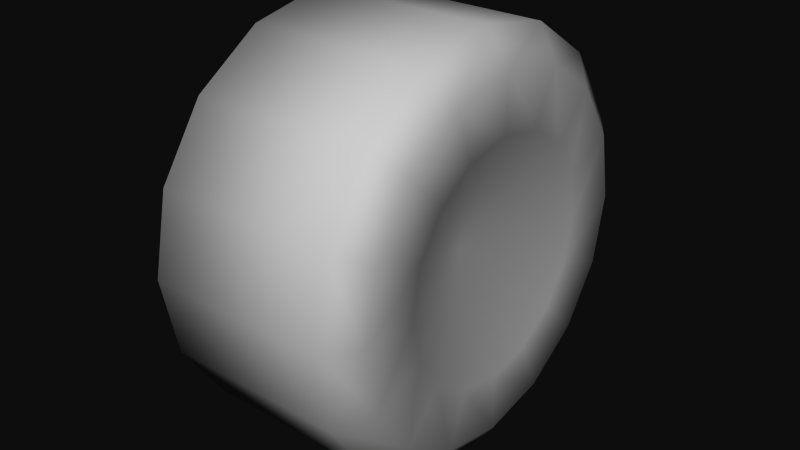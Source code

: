 # Source: Wheel.B.R.blend  (saved by Blender 2.49.2; exported with 4.5.12 LTS)
import bpy
from mathutils import Matrix  # noqa: F401  (used for matrix-valued properties, if any)

bpy.ops.wm.read_factory_settings(use_empty=True)
scene = bpy.context.scene
scene.name = 'Scene'

# ---- collections
col_collection_1 = bpy.data.collections.new('Collection 1'); scene.collection.children.link(col_collection_1)

# ---- materials (node trees are filled in below, after node groups)
mat_material_003 = bpy.data.materials.new('Material.003')
mat_material_003.alpha_threshold = 0.0
mat_material_003.roughness = 0.5
mat_material_003.line_color = (0.0, 0.0, 0.0, 1.0)

# ---- material node trees

# ---- world
world_world = bpy.data.worlds.new('World'); scene.world = world_world
world_world.color = (0.05088, 0.05088, 0.05088)
world_world.use_sun_shadow = False
world_world.sun_shadow_jitter_overblur = 0.0
world_world.cycles.sampling_method = 'MANUAL'
world_world.cycles.sample_map_resolution = 256

# ---- meshes
me_cylinder_002 = bpy.data.meshes.new('Cylinder.002')
me_cylinder_002.from_pydata([(0.1162, 7.451e-09, -0.1807), (0.1162, -0.06915, -0.1669), (0.1162, -0.1278, -0.1278), (0.1162, -0.1669, -0.06915), (0.1162, -0.1807, 7.451e-09), (0.1162, -0.1669, 0.06915), (0.1162, -0.1278, 0.1278), (0.1162, -0.06915, 0.1669), (0.1162, -2.235e-08, 0.1807), (0.1162, 0.06915, 0.1669), (0.1162, 0.1278, 0.1278), (0.1162, 0.1669, 0.06915), (0.1162, 0.1807, 7.451e-09), (0.1162, 0.1669, -0.06915), (0.1162, 0.1278, -0.1278), (0.1162, 0.06915, -0.1669), (-0.1162, -1.416e-07, -0.174), (-0.1162, -0.0666, -0.1608), (-0.1162, -0.1231, -0.1231), (-0.1162, -0.1608, -0.0666), (-0.1162, -0.174, 2.31e-07), (-0.1162, -0.1608, 0.0666), (-0.1162, -0.1231, 0.1231), (-0.1162, -0.0666, 0.1608), (-0.1162, 3.055e-07, 0.174), (-0.1162, 0.0666, 0.1608), (-0.1162, 0.1231, 0.1231), (-0.1162, 0.1608, 0.0666), (-0.1162, 0.174, -4.396e-07), (-0.1162, 0.1608, -0.0666), (-0.1162, 0.1231, -0.1231), (-0.1162, 0.0666, -0.1608), (0.1151, -0.04647, -0.1122), (0.1151, 7.451e-09, -0.1214), (0.1151, -0.08586, -0.08586), (0.1151, -0.1122, -0.04647), (0.1151, -0.1214, 7.451e-09), (0.1151, -0.1122, 0.04647), (0.1151, -0.08586, 0.08586), (0.1151, -0.04647, 0.1122), (0.1151, -2.235e-08, 0.1214), (0.1151, 0.04647, 0.1122), (0.1151, 0.08586, 0.08586), (0.1151, 0.1122, 0.04647), (0.1151, 0.1214, 7.451e-09), (0.1151, 0.1122, -0.04647), (0.1151, 0.08586, -0.08586), (0.1151, 0.04647, -0.1122), (0.06934, 7.451e-09, 7.451e-09), (-0.106, -2.235e-08, -6.706e-08), (-0.09422, -0.08178, -0.1974), (-0.09422, -1.714e-07, -0.2137), (-0.09422, -0.1511, -0.1511), (-0.09422, -0.1974, -0.08178), (-0.09422, -0.2137, 2.906e-07), (-0.09422, -0.1974, 0.08178), (-0.09422, -0.1511, 0.1511), (-0.09422, -0.08178, 0.1974), (-0.09422, 3.651e-07, 0.2137), (-0.09422, 0.08178, 0.1974), (-0.09422, 0.1511, 0.1511), (-0.09422, 0.1974, 0.08178), (-0.09422, 0.2137, -5.29e-07), (-0.09422, 0.1974, -0.08178), (-0.09422, 0.1511, -0.1511), (-0.09422, 0.08178, -0.1974), (0.0916, -0.08178, -0.1974), (0.0916, 7.451e-09, -0.2137), (0.0916, -0.1511, -0.1511), (0.0916, -0.1974, -0.08178), (0.0916, -0.2137, 2.235e-08), (0.0916, -0.1974, 0.08178), (0.0916, -0.1511, 0.1511), (0.0916, -0.08178, 0.1974), (0.0916, -2.235e-08, 0.2137), (0.0916, 0.08178, 0.1974), (0.0916, 0.1511, 0.1511), (0.0916, 0.1974, 0.08178), (0.0916, 0.2137, -7.451e-09), (0.0916, 0.1974, -0.08178), (0.0916, 0.1511, -0.1511), (0.0916, 0.08178, -0.1974)], [], [(47, 48, 33), (46, 48, 47), (45, 48, 46), (44, 48, 45), (43, 48, 44), (42, 48, 43), (41, 48, 42), (40, 48, 41), (39, 48, 40), (38, 48, 39), (37, 48, 38), (36, 48, 37), (35, 48, 36), (34, 48, 35), (32, 48, 34), (33, 48, 32), (17, 49, 16), (18, 49, 17), (19, 49, 18), (20, 49, 19), (21, 49, 20), (22, 49, 21), (23, 49, 22), (24, 49, 23), (25, 49, 24), (26, 49, 25), (27, 49, 26), (28, 49, 27), (29, 49, 28), (30, 49, 29), (31, 49, 30), (16, 49, 31), (15, 0, 67), (15, 67, 81), (51, 65, 67), (65, 81, 67), (80, 81, 64), (81, 65, 64), (14, 15, 81), (14, 81, 80), (79, 80, 63), (80, 64, 63), (13, 14, 80), (13, 80, 79), (78, 79, 62), (79, 63, 62), (12, 13, 79), (12, 79, 78), (77, 78, 61), (78, 62, 61), (11, 12, 78), (11, 78, 77), (76, 77, 60), (77, 61, 60), (10, 11, 77), (10, 77, 76), (75, 76, 59), (76, 60, 59), (9, 10, 76), (9, 76, 75), (74, 75, 58), (75, 59, 58), (8, 9, 75), (8, 75, 74), (73, 74, 57), (74, 58, 57), (7, 8, 74), (7, 74, 73), (72, 73, 56), (73, 57, 56), (6, 7, 73), (6, 73, 72), (71, 72, 55), (72, 56, 55), (5, 6, 72), (5, 72, 71), (70, 71, 54), (71, 55, 54), (4, 5, 71), (4, 71, 70), (69, 70, 53), (70, 54, 53), (3, 4, 70), (3, 70, 69), (68, 69, 52), (69, 53, 52), (2, 3, 69), (2, 69, 68), (66, 68, 50), (68, 52, 50), (1, 2, 68), (1, 68, 66), (67, 66, 51), (66, 50, 51), (0, 1, 66), (0, 66, 67), (16, 31, 65), (16, 65, 51), (64, 65, 31), (64, 31, 30), (63, 64, 30), (63, 30, 29), (62, 63, 29), (62, 29, 28), (61, 62, 28), (61, 28, 27), (60, 61, 27), (60, 27, 26), (59, 60, 26), (59, 26, 25), (58, 59, 25), (58, 25, 24), (57, 58, 24), (57, 24, 23), (56, 57, 23), (56, 23, 22), (55, 56, 22), (55, 22, 21), (54, 55, 21), (54, 21, 20), (53, 54, 20), (53, 20, 19), (52, 53, 19), (52, 19, 18), (50, 52, 18), (50, 18, 17), (51, 50, 17), (51, 17, 16), (33, 0, 15), (33, 15, 47), (14, 46, 47), (14, 47, 15), (13, 45, 46), (13, 46, 14), (12, 44, 45), (12, 45, 13), (11, 43, 44), (11, 44, 12), (10, 42, 43), (10, 43, 11), (9, 41, 42), (9, 42, 10), (8, 40, 41), (8, 41, 9), (7, 39, 40), (7, 40, 8), (6, 38, 39), (6, 39, 7), (5, 37, 38), (5, 38, 6), (4, 36, 37), (4, 37, 5), (3, 35, 36), (3, 36, 4), (2, 34, 35), (2, 35, 3), (1, 32, 34), (1, 34, 2), (0, 33, 32), (0, 32, 1)])
me_cylinder_002.polygons.foreach_set('use_smooth', [True] * 160)
_uv = me_cylinder_002.uv_layers.new(name='UVTex')
_uv.uv.foreach_set('vector', [0.5272, 0.1684, 0.4027, 0.4178, 0.4286, 0.14, 0.6091, 0.23, 0.4027, 0.4178, 0.5272, 0.1684, 0.6622, 0.3175, 0.4027, 0.4178, 0.6091, 0.23, 0.6798, 0.4175, 0.4027, 0.4178, 0.6622, 0.3175, 0.1669, 0.2719, 0.4026, 0.4178, 0.1315, 0.3665, 0.235, 0.1963, 0.4026, 0.4178, 0.1669, 0.2719, 0.3263, 0.1505, 0.4026, 0.4178, 0.235, 0.1963, 0.4281, 0.1411, 0.4026, 0.4178, 0.3263, 0.1505, 0.5266, 0.1688, 0.4026, 0.4178, 0.4281, 0.1411, 0.6083, 0.2304, 0.4026, 0.4178, 0.5266, 0.1688, 0.6613, 0.3175, 0.4026, 0.4178, 0.6083, 0.2304, 0.6787, 0.4173, 0.4026, 0.4178, 0.6613, 0.3175, 0.1662, 0.2712, 0.4027, 0.4178, 0.1308, 0.3662, 0.2347, 0.1954, 0.4027, 0.4178, 0.1662, 0.2712, 0.3264, 0.1495, 0.4027, 0.4178, 0.2347, 0.1954, 0.4286, 0.14, 0.4027, 0.4178, 0.3264, 0.1495, 0.5418, 0.7989, 0.4009, 0.4587, 0.3999, 0.8267, 0.6624, 0.719, 0.4009, 0.4587, 0.5418, 0.7989, 0.7433, 0.5991, 0.4009, 0.4587, 0.6624, 0.719, 0.7722, 0.4608, 0.4009, 0.4587, 0.7433, 0.5991, 0.05593, 0.5944, 0.4007, 0.4553, 0.02763, 0.4553, 0.1365, 0.7153, 0.4007, 0.4553, 0.05593, 0.5944, 0.2572, 0.7963, 0.4007, 0.4553, 0.1365, 0.7153, 0.3997, 0.825, 0.4007, 0.4553, 0.2572, 0.7963, 0.5423, 0.797, 0.4007, 0.4553, 0.3997, 0.825, 0.6634, 0.7168, 0.4007, 0.4553, 0.5423, 0.797, 0.7446, 0.5963, 0.4007, 0.4553, 0.6634, 0.7168, 0.7737, 0.4573, 0.4007, 0.4553, 0.7446, 0.5963, 0.05769, 0.5972, 0.4009, 0.4587, 0.02952, 0.4587, 0.1379, 0.7176, 0.4009, 0.4587, 0.05769, 0.5972, 0.2581, 0.7981, 0.4009, 0.4587, 0.1379, 0.7176, 0.3999, 0.8267, 0.4009, 0.4587, 0.2581, 0.7981, 0.8283, 0.5955, 0.9283, 0.5955, 0.9435, 0.5085, 0.8283, 0.5955, 0.9435, 0.5085, 0.8131, 0.5085, 0.9435, 0.1106, 0.8131, 0.1106, 0.9435, 0.5085, 0.8131, 0.1106, 0.8131, 0.5085, 0.9435, 0.5085, 0.8131, 0.5085, 0.9435, 0.5085, 0.8131, 0.1106, 0.9435, 0.5085, 0.9435, 0.1106, 0.8131, 0.1106, 0.8283, 0.5955, 0.9283, 0.5955, 0.9435, 0.5085, 0.8283, 0.5955, 0.9435, 0.5085, 0.8131, 0.5085, 0.8131, 0.5085, 0.9435, 0.5085, 0.8131, 0.1106, 0.9435, 0.5085, 0.9435, 0.1106, 0.8131, 0.1106, 0.8283, 0.5955, 0.9283, 0.5955, 0.9435, 0.5085, 0.8283, 0.5955, 0.9435, 0.5085, 0.8131, 0.5085, 0.8131, 0.5085, 0.9435, 0.5085, 0.8131, 0.1106, 0.9435, 0.5085, 0.9435, 0.1106, 0.8131, 0.1106, 0.8283, 0.5955, 0.9283, 0.5955, 0.9435, 0.5085, 0.8283, 0.5955, 0.9435, 0.5085, 0.8131, 0.5085, 0.8131, 0.5085, 0.9435, 0.5085, 0.8131, 0.1106, 0.9435, 0.5085, 0.9435, 0.1106, 0.8131, 0.1106, 0.8283, 0.5955, 0.9283, 0.5955, 0.9435, 0.5085, 0.8283, 0.5955, 0.9435, 0.5085, 0.8131, 0.5085, 0.8131, 0.5085, 0.9435, 0.5085, 0.8131, 0.1106, 0.9435, 0.5085, 0.9435, 0.1106, 0.8131, 0.1106, 0.8283, 0.5955, 0.9283, 0.5955, 0.9435, 0.5085, 0.8283, 0.5955, 0.9435, 0.5085, 0.8131, 0.5085, 0.8131, 0.5085, 0.9435, 0.5085, 0.8131, 0.1106, 0.9435, 0.5085, 0.9435, 0.1106, 0.8131, 0.1106, 0.8283, 0.5955, 0.9283, 0.5955, 0.9435, 0.5085, 0.8283, 0.5955, 0.9435, 0.5085, 0.8131, 0.5085, 0.8131, 0.5085, 0.9435, 0.5085, 0.8131, 0.1106, 0.9435, 0.5085, 0.9435, 0.1106, 0.8131, 0.1106, 0.8283, 0.5955, 0.9283, 0.5955, 0.9435, 0.5085, 0.8283, 0.5955, 0.9435, 0.5085, 0.8131, 0.5085, 0.8131, 0.5085, 0.9435, 0.5085, 0.8131, 0.1106, 0.9435, 0.5085, 0.9435, 0.1106, 0.8131, 0.1106, 0.8283, 0.5955, 0.9283, 0.5955, 0.9435, 0.5085, 0.8283, 0.5955, 0.9435, 0.5085, 0.8131, 0.5085, 0.8131, 0.5085, 0.9435, 0.5085, 0.8131, 0.1106, 0.9435, 0.5085, 0.9435, 0.1106, 0.8131, 0.1106, 0.8283, 0.5955, 0.9283, 0.5955, 0.9435, 0.5085, 0.8283, 0.5955, 0.9435, 0.5085, 0.8131, 0.5085, 0.8131, 0.5085, 0.9435, 0.5085, 0.8131, 0.1106, 0.9435, 0.5085, 0.9435, 0.1106, 0.8131, 0.1106, 0.8283, 0.5955, 0.9283, 0.5955, 0.9435, 0.5085, 0.8283, 0.5955, 0.9435, 0.5085, 0.8131, 0.5085, 0.8131, 0.5085, 0.9435, 0.5085, 0.8131, 0.1106, 0.9435, 0.5085, 0.9435, 0.1106, 0.8131, 0.1106, 0.8283, 0.5955, 0.9283, 0.5955, 0.9435, 0.5085, 0.8283, 0.5955, 0.9435, 0.5085, 0.8131, 0.5085, 0.8131, 0.5085, 0.9435, 0.5085, 0.8131, 0.1106, 0.9435, 0.5085, 0.9435, 0.1106, 0.8131, 0.1106, 0.8283, 0.5955, 0.9283, 0.5955, 0.9435, 0.5085, 0.8283, 0.5955, 0.9435, 0.5085, 0.8131, 0.5085, 0.8131, 0.5085, 0.9435, 0.5085, 0.8131, 0.1106, 0.9435, 0.5085, 0.9435, 0.1106, 0.8131, 0.1106, 0.8283, 0.5955, 0.9283, 0.5955, 0.9435, 0.5085, 0.8283, 0.5955, 0.9435, 0.5085, 0.8131, 0.5085, 0.8131, 0.5085, 0.9435, 0.5085, 0.8131, 0.1106, 0.9435, 0.5085, 0.9435, 0.1106, 0.8131, 0.1106, 0.8283, 0.5955, 0.9283, 0.5955, 0.9435, 0.5085, 0.8283, 0.5955, 0.9435, 0.5085, 0.8131, 0.5085, 0.8131, 0.5085, 0.9435, 0.5085, 0.8131, 0.1106, 0.9435, 0.5085, 0.9435, 0.1106, 0.8131, 0.1106, 0.8283, 0.5955, 0.9283, 0.5955, 0.9435, 0.5085, 0.8283, 0.5955, 0.9435, 0.5085, 0.8131, 0.5085, 0.9283, 0.01491, 0.8283, 0.01491, 0.8131, 0.1106, 0.9283, 0.01491, 0.8131, 0.1106, 0.9435, 0.1106, 0.8131, 0.1106, 0.9435, 0.1106, 0.9283, 0.01491, 0.8131, 0.1106, 0.9283, 0.01491, 0.8283, 0.01491, 0.8131, 0.1106, 0.9435, 0.1106, 0.9283, 0.01491, 0.8131, 0.1106, 0.9283, 0.01491, 0.8283, 0.01491, 0.8131, 0.1106, 0.9435, 0.1106, 0.9283, 0.01491, 0.8131, 0.1106, 0.9283, 0.01491, 0.8283, 0.01491, 0.8131, 0.1106, 0.9435, 0.1106, 0.9283, 0.01491, 0.8131, 0.1106, 0.9283, 0.01491, 0.8283, 0.01491, 0.8131, 0.1106, 0.9435, 0.1106, 0.9283, 0.01491, 0.8131, 0.1106, 0.9283, 0.01491, 0.8283, 0.01491, 0.8131, 0.1106, 0.9435, 0.1106, 0.9283, 0.01491, 0.8131, 0.1106, 0.9283, 0.01491, 0.8283, 0.01491, 0.8131, 0.1106, 0.9435, 0.1106, 0.9283, 0.01491, 0.8131, 0.1106, 0.9283, 0.01491, 0.8283, 0.01491, 0.8131, 0.1106, 0.9435, 0.1106, 0.9283, 0.01491, 0.8131, 0.1106, 0.9283, 0.01491, 0.8283, 0.01491, 0.8131, 0.1106, 0.9435, 0.1106, 0.9283, 0.01491, 0.8131, 0.1106, 0.9283, 0.01491, 0.8283, 0.01491, 0.8131, 0.1106, 0.9435, 0.1106, 0.9283, 0.01491, 0.8131, 0.1106, 0.9283, 0.01491, 0.8283, 0.01491, 0.8131, 0.1106, 0.9435, 0.1106, 0.9283, 0.01491, 0.8131, 0.1106, 0.9283, 0.01491, 0.8283, 0.01491, 0.8131, 0.1106, 0.9435, 0.1106, 0.9283, 0.01491, 0.8131, 0.1106, 0.9283, 0.01491, 0.8283, 0.01491, 0.8131, 0.1106, 0.9435, 0.1106, 0.9283, 0.01491, 0.8131, 0.1106, 0.9283, 0.01491, 0.8283, 0.01491, 0.8131, 0.1106, 0.9435, 0.1106, 0.9283, 0.01491, 0.8131, 0.1106, 0.9283, 0.01491, 0.8283, 0.01491, 0.8131, 0.1106, 0.9435, 0.1106, 0.9283, 0.01491, 0.8131, 0.1106, 0.9283, 0.01491, 0.8283, 0.01491, 0.4286, 0.14, 0.4398, 0.01313, 0.5842, 0.05418, 0.4286, 0.14, 0.5842, 0.05418, 0.5272, 0.1684, 0.7035, 0.1449, 0.6091, 0.23, 0.5272, 0.1684, 0.7035, 0.1449, 0.5272, 0.1684, 0.5842, 0.05418, 0.7813, 0.2732, 0.6622, 0.3175, 0.6091, 0.23, 0.7813, 0.2732, 0.6091, 0.23, 0.7035, 0.1449, 0.806, 0.4211, 0.6798, 0.4175, 0.6622, 0.3175, 0.806, 0.4211, 0.6622, 0.3175, 0.7813, 0.2732, 0.05865, 0.2074, 0.1669, 0.2719, 0.1315, 0.3665, 0.05865, 0.2074, 0.1315, 0.3665, 0.007778, 0.3471, 0.1577, 0.09614, 0.235, 0.1963, 0.1669, 0.2719, 0.1577, 0.09614, 0.1669, 0.2719, 0.05865, 0.2074, 0.2908, 0.0287, 0.3263, 0.1505, 0.235, 0.1963, 0.2908, 0.0287, 0.235, 0.1963, 0.1577, 0.09614, 0.4397, 0.01441, 0.4281, 0.1411, 0.3263, 0.1505, 0.4397, 0.01441, 0.3263, 0.1505, 0.2908, 0.0287, 0.5835, 0.05541, 0.5266, 0.1688, 0.4281, 0.1411, 0.5835, 0.05541, 0.4281, 0.1411, 0.4397, 0.01441, 0.7021, 0.1455, 0.6083, 0.2304, 0.5266, 0.1688, 0.7021, 0.1455, 0.5266, 0.1688, 0.5835, 0.05541, 0.7799, 0.2729, 0.6613, 0.3175, 0.6083, 0.2304, 0.7799, 0.2729, 0.6083, 0.2304, 0.7021, 0.1455, 0.8048, 0.421, 0.6787, 0.4173, 0.6613, 0.3175, 0.8048, 0.421, 0.6613, 0.3175, 0.7799, 0.2729, 0.05769, 0.206, 0.1662, 0.2712, 0.1308, 0.3662, 0.05769, 0.206, 0.1308, 0.3662, 0.006207, 0.3468, 0.1573, 0.09477, 0.2347, 0.1954, 0.1662, 0.2712, 0.1573, 0.09477, 0.1662, 0.2712, 0.05769, 0.206, 0.2908, 0.02741, 0.3264, 0.1495, 0.2347, 0.1954, 0.2908, 0.02741, 0.2347, 0.1954, 0.1573, 0.09477, 0.4398, 0.01313, 0.4286, 0.14, 0.3264, 0.1495, 0.4398, 0.01313, 0.3264, 0.1495, 0.2908, 0.02741])
me_cylinder_002.materials.append(mat_material_003)
me_cylinder_002.use_remesh_preserve_volume = False
me_cylinder_002.use_remesh_preserve_attributes = False
me_cylinder_002.use_mirror_vertex_groups = False
me_cylinder_002.update()

# ---- objects
ob_wheel_b_r = bpy.data.objects.new('Wheel.B.R', me_cylinder_002)

# ---- transforms, parenting, visibility, modifiers, constraints
ob_wheel_b_r.location = (0.0, 0.0, 0.0)
ob_wheel_b_r.rotation_euler = (3.142, -0.0, 0.0)
ob_wheel_b_r.empty_display_type = 'ARROWS'
ob_wheel_b_r.lineart.crease_threshold = 0.0

# ---- collection membership
col_collection_1.objects.link(ob_wheel_b_r)

# ---- scene / render settings (as saved in the file)
scene.frame_start = 1; scene.frame_end = 250; scene.frame_set(1)
scene.render.engine = 'BLENDER_EEVEE_NEXT'
scene.render.image_settings.color_mode = 'RGB'
scene.render.image_settings.compression = 90
scene.render.resolution_percentage = 50
scene.render.dither_intensity = 0.0
scene.render.bake_margin = 2
scene.render.bake_bias = 0.0
scene.cycles.use_denoising = False
scene.cycles.samples = 10
scene.cycles.sampling_pattern = 'TABULATED_SOBOL'
scene.cycles.light_sampling_threshold = 0.0
scene.cycles.use_adaptive_sampling = False
scene.cycles.use_light_tree = False
scene.cycles.blur_glossy = 0.0
scene.cycles.volume_bounces = 1
scene.cycles.pixel_filter_type = 'GAUSSIAN'
scene.cycles.sample_clamp_indirect = 0.0
scene.view_settings.view_transform = 'Raw'
bpy.context.view_layer.update()

# ---- added for rendering (the .blend has no active camera and no usable light): camera, sun
cam_auto = bpy.data.cameras.new('AutoCamera')
cam_auto.lens = 50.0
cam_auto.sensor_width = 36.0
cam_auto.clip_end = 1000.0
ob_auto_camera = bpy.data.objects.new('AutoCamera', cam_auto)
scene.collection.objects.link(ob_auto_camera)
ob_auto_camera.location = (0.599121, -0.718946, 0.479297)
ob_auto_camera.rotation_euler = (1.09748, -7.21219e-08, 0.694738)
scene.camera = ob_auto_camera
light_auto_sun = bpy.data.lights.new('AutoSun', 'SUN')
light_auto_sun.energy = 3.0
light_auto_sun.angle = 0.0523599
ob_auto_sun = bpy.data.objects.new('AutoSun', light_auto_sun)
scene.collection.objects.link(ob_auto_sun)
ob_auto_sun.rotation_euler = (0.872665, 0.174533, 0.523599)
bpy.context.view_layer.update()
